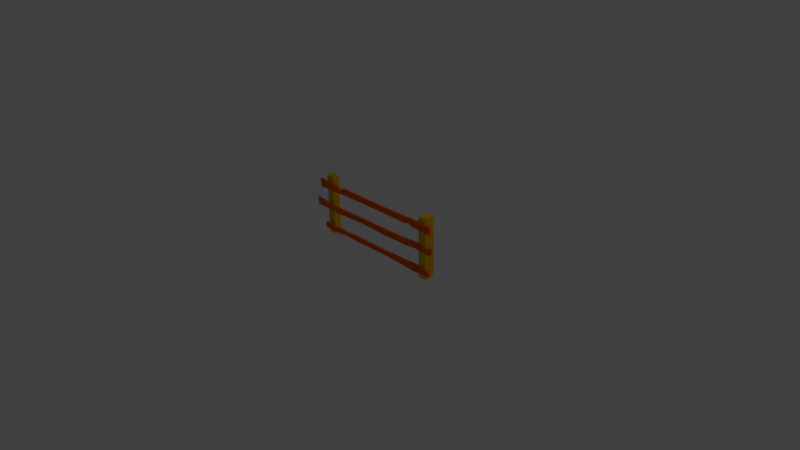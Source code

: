 # Source: gard_2.blend  (saved by Blender 2.78.0; exported with 4.5.12 LTS)
import bpy
from mathutils import Matrix  # noqa: F401  (used for matrix-valued properties, if any)

bpy.ops.wm.read_factory_settings(use_empty=True)
scene = bpy.context.scene
scene.name = 'Scene'

# ---- collections
col_collection_1 = bpy.data.collections.new('Collection 1'); scene.collection.children.link(col_collection_1)

# ---- materials (node trees are filled in below, after node groups)
mat_bete_lemn_gard = bpy.data.materials.new('Bete lemn gard')
mat_bete_lemn_gard.alpha_threshold = 0.0
mat_bete_lemn_gard.use_transparent_shadow = False
mat_bete_lemn_gard.diffuse_color = (0.8, 0.137, 0.002793, 1.0)
mat_bete_lemn_gard.roughness = 0.5
mat_bete_lemn_gard.line_color = (0.0, 0.0, 0.0, 1.0)
mat_lemn_gard = bpy.data.materials.new('Lemn gard')
mat_lemn_gard.alpha_threshold = 0.0
mat_lemn_gard.use_transparent_shadow = False
mat_lemn_gard.diffuse_color = (0.8, 0.4307, 0.0, 1.0)
mat_lemn_gard.roughness = 0.5

# ---- material node trees

# ---- world
world_world = bpy.data.worlds.new('World'); scene.world = world_world
world_world.color = (0.05088, 0.05088, 0.05088)
world_world.use_sun_shadow = False
world_world.sun_shadow_jitter_overblur = 0.0
world_world.cycles.sampling_method = 'MANUAL'

# ---- cameras
cam_camera = bpy.data.cameras.new('Camera')
cam_camera.clip_end = 100.0
cam_camera.lens = 35.0
cam_camera.sensor_width = 32.0
cam_camera.sensor_height = 18.0
cam_camera.ortho_scale = 7.314
cam_camera.dof.focus_distance = 0.0
cam_camera.dof.aperture_fstop = 128.0

# ---- lights
light_lamp = bpy.data.lights.new('Lamp', 'POINT')
light_lamp.transmission_factor = 0.0
light_lamp.cutoff_distance = 30.0
light_lamp.energy = 100.0
light_lamp.shadow_buffer_clip_start = 1.001
light_lamp.shadow_soft_size = 0.1
light_lamp.shadow_maximum_resolution = 0.006
light_lamp.use_absolute_resolution = True

# ---- meshes
me_cube_004 = bpy.data.meshes.new('Cube.004')
me_cube_004.from_pydata([(-0.7943, 0.1193, 0.002802), (-0.7943, 0.02219, 0.002802), (-0.909, 0.02219, 0.002802), (-0.909, 0.1193, 0.002802), (-0.7943, 0.1193, 0.8196), (-0.7943, 0.02219, 0.8196), (-0.909, 0.02219, 0.8196), (-0.909, 0.1193, 0.8196), (0.9386, 0.1404, 0.002802), (0.9386, 0.001111, 0.002802), (0.8239, 0.001111, 0.002802), (0.8239, 0.1404, 0.002802), (0.9386, 0.1404, 0.8196), (0.9386, 0.001111, 0.8196), (0.8239, 0.001111, 0.8196), (0.8239, 0.1404, 0.8196), (-0.9257, -0.02612, 0.07701), (-0.9208, -0.02612, 0.1513), (-0.9257, 0.003905, 0.07701), (-0.9208, 0.003905, 0.1513), (1.021, -0.02853, 0.08265), (0.9997, -0.02853, 0.1505), (1.021, 0.008723, 0.08265), (0.9997, 0.008723, 0.1505), (-0.2571, 0.003431, 0.1498), (0.2408, 0.003431, 0.1498), (0.2561, 0.003431, 0.08723), (-0.1989, 0.003431, 0.0816), (0.2408, -0.02324, 0.1498), (-0.2571, -0.02324, 0.1498), (-0.1989, -0.02324, 0.0816), (0.2561, -0.02324, 0.08723), (0.612, 0.004869, 0.1541), (0.6552, 0.006192, 0.1581), (0.7082, 0.007515, 0.1621), (0.5392, -0.02468, 0.07484), (0.6018, -0.026, 0.07328), (0.7669, -0.02732, 0.06564), (0.7669, 0.007515, 0.06564), (0.6018, 0.006192, 0.07328), (0.5392, 0.004869, 0.07484), (0.7082, -0.02732, 0.1621), (0.6552, -0.026, 0.1581), (0.612, -0.02468, 0.1541), (-0.5207, 0.004689, 0.08598), (-0.6318, 0.006012, 0.07692), (-0.7053, 0.002932, 0.06942), (-0.5163, -0.0245, 0.1415), (-0.6348, -0.02582, 0.143), (-0.7089, -0.02274, 0.1377), (-0.7089, 0.002932, 0.1377), (-0.6348, 0.006012, 0.143), (-0.5163, 0.004689, 0.1415), (-0.7053, -0.02274, 0.06942), (-0.6318, -0.02582, 0.07692), (-0.5207, -0.0245, 0.08598), (-1.058, -0.0251, 0.3748), (-1.071, -0.0251, 0.4656), (-1.058, 0.00532, 0.3748), (-1.071, 0.00532, 0.4656), (1.035, -0.02754, 0.3806), (1.049, -0.02754, 0.4648), (1.035, 0.0102, 0.3806), (1.049, 0.0102, 0.4648), (-0.2598, 0.00484, 0.4486), (0.2446, 0.00484, 0.4486), (0.2446, 0.00484, 0.3672), (-0.2008, 0.00484, 0.3795), (0.2446, -0.02218, 0.4486), (-0.2598, -0.02218, 0.4486), (-0.2008, -0.02218, 0.3795), (0.2446, -0.02218, 0.3672), (0.6206, 0.006297, 0.453), (0.6644, 0.007637, 0.457), (0.718, 0.008977, 0.4611), (0.5468, -0.02363, 0.3726), (0.6103, -0.02497, 0.3711), (0.7672, -0.02631, 0.3916), (0.7672, 0.008977, 0.3916), (0.6103, 0.007637, 0.3711), (0.5468, 0.006297, 0.3726), (0.718, -0.02631, 0.4611), (0.6644, -0.02497, 0.457), (0.6206, -0.02363, 0.453), (-0.5937, 0.006115, 0.3634), (-0.6523, 0.007455, 0.3593), (-0.7139, 0.004334, 0.3672), (-0.5224, -0.02345, 0.4401), (-0.6424, -0.02479, 0.4417), (-0.7175, -0.02167, 0.4364), (-0.7175, 0.004334, 0.4364), (-0.6424, 0.007455, 0.4417), (-0.5224, 0.006115, 0.4401), (-0.7139, -0.02167, 0.3672), (-0.6523, -0.02479, 0.3593), (-0.5937, -0.02345, 0.3634), (-1.058, -0.0251, 0.3748), (-1.071, -0.0251, 0.4656), (-0.9771, -0.02637, 0.6491), (-0.9998, -0.02637, 0.7613), (-0.9771, 0.009912, 0.6491), (-0.9998, 0.009912, 0.7613), (1.033, -0.02637, 0.6519), (1.013, -0.02637, 0.7442), (1.033, 0.009912, 0.6519), (1.013, 0.009912, 0.7442), (-0.2261, 0.004757, 0.7457), (0.2589, 0.004757, 0.7457), (0.2589, 0.004757, 0.6675), (-0.2261, 0.004757, 0.6675), (0.2589, -0.02122, 0.7457), (-0.2261, -0.02122, 0.7457), (-0.2261, -0.02122, 0.6675), (0.2589, -0.02122, 0.6675), (0.6204, 0.006158, 0.75), (0.6625, 0.007446, 0.7538), (0.714, 0.008735, 0.7577), (0.6204, -0.02262, 0.6633), (0.6696, -0.02391, 0.6925), (0.7093, -0.0252, 0.6626), (0.7093, 0.008735, 0.6626), (0.6696, 0.007446, 0.6925), (0.6204, 0.006158, 0.6633), (0.714, -0.0252, 0.7577), (0.6625, -0.02391, 0.7538), (0.6204, -0.02262, 0.75), (-0.5471, 0.005982, 0.6638), (-0.6034, 0.007271, 0.6599), (-0.6621, 0.008559, 0.656), (-0.5471, -0.02244, 0.7494), (-0.6058, -0.02373, 0.7084), (-0.6668, -0.02502, 0.7454), (-0.6668, 0.008559, 0.7454), (-0.6058, 0.007271, 0.7084), (-0.5471, 0.005982, 0.7494), (-0.6621, -0.02502, 0.656), (-0.6034, -0.02373, 0.6599), (-0.5471, -0.02244, 0.6638)], [(96, 97)], [(0, 1, 2, 3), (4, 7, 6, 5), (0, 4, 5, 1), (1, 5, 6, 2), (2, 6, 7, 3), (4, 0, 3, 7), (8, 9, 10, 11), (12, 15, 14, 13), (8, 12, 13, 9), (9, 13, 14, 10), (10, 14, 15, 11), (12, 8, 11, 15), (17, 19, 18, 16), (34, 23, 22, 38), (23, 21, 20, 22), (49, 17, 16, 53), (37, 38, 22, 20), (49, 50, 19, 17), (43, 32, 25, 28), (28, 25, 24, 29), (55, 44, 27, 30), (30, 27, 26, 31), (43, 28, 31, 35), (28, 29, 30, 31), (52, 24, 27, 44), (24, 25, 26, 27), (21, 41, 37, 20), (41, 42, 36, 37), (42, 43, 35, 36), (21, 23, 34, 41), (41, 34, 33, 42), (42, 33, 32, 43), (31, 26, 40, 35), (35, 40, 39, 36), (36, 39, 38, 37), (25, 32, 40, 26), (32, 33, 39, 40), (33, 34, 38, 39), (19, 50, 46, 18), (50, 51, 45, 46), (51, 52, 44, 45), (16, 18, 46, 53), (53, 46, 45, 54), (54, 45, 44, 55), (29, 24, 52, 47), (47, 52, 51, 48), (48, 51, 50, 49), (29, 47, 55, 30), (47, 48, 54, 55), (48, 49, 53, 54), (57, 59, 58, 56), (74, 63, 62, 78), (63, 61, 60, 62), (89, 57, 56, 93), (77, 78, 62, 60), (89, 90, 59, 57), (83, 72, 65, 68), (68, 65, 64, 69), (95, 84, 67, 70), (70, 67, 66, 71), (83, 68, 71, 75), (68, 69, 70, 71), (92, 64, 67, 84), (64, 65, 66, 67), (61, 81, 77, 60), (81, 82, 76, 77), (82, 83, 75, 76), (61, 63, 74, 81), (81, 74, 73, 82), (82, 73, 72, 83), (71, 66, 80, 75), (75, 80, 79, 76), (76, 79, 78, 77), (65, 72, 80, 66), (72, 73, 79, 80), (73, 74, 78, 79), (59, 90, 86, 58), (90, 91, 85, 86), (91, 92, 84, 85), (56, 58, 86, 93), (93, 86, 85, 94), (94, 85, 84, 95), (69, 64, 92, 87), (87, 92, 91, 88), (88, 91, 90, 89), (69, 87, 95, 70), (87, 88, 94, 95), (88, 89, 93, 94), (99, 101, 100, 98), (116, 105, 104, 120), (105, 103, 102, 104), (131, 99, 98, 135), (119, 120, 104, 102), (131, 132, 101, 99), (125, 114, 107, 110), (110, 107, 106, 111), (137, 126, 109, 112), (112, 109, 108, 113), (125, 110, 113, 117), (110, 111, 112, 113), (134, 106, 109, 126), (106, 107, 108, 109), (103, 123, 119, 102), (123, 124, 118, 119), (124, 125, 117, 118), (103, 105, 116, 123), (123, 116, 115, 124), (124, 115, 114, 125), (113, 108, 122, 117), (117, 122, 121, 118), (118, 121, 120, 119), (107, 114, 122, 108), (114, 115, 121, 122), (115, 116, 120, 121), (101, 132, 128, 100), (132, 133, 127, 128), (133, 134, 126, 127), (98, 100, 128, 135), (135, 128, 127, 136), (136, 127, 126, 137), (111, 106, 134, 129), (129, 134, 133, 130), (130, 133, 132, 131), (111, 129, 137, 112), (129, 130, 136, 137), (130, 131, 135, 136)])
me_cube_004.polygons.foreach_set('material_index', [1, 1, 1, 1, 1, 1, 1, 1, 1, 1, 1, 1, 0, 0, 0, 0, 0, 0, 0, 0, 0, 0, 0, 0, 0, 0, 0, 0, 0, 0, 0, 0, 0, 0, 0, 0, 0, 0, 0, 0, 0, 0, 0, 0, 0, 0, 0, 0, 0, 0, 0, 0, 0, 0, 0, 0, 0, 0, 0, 0, 0, 0, 0, 0, 0, 0, 0, 0, 0, 0, 0, 0, 0, 0, 0, 0, 0, 0, 0, 0, 0, 0, 0, 0, 0, 0, 0, 0, 0, 0, 0, 0, 0, 0, 0, 0, 0, 0, 0, 0, 0, 0, 0, 0, 0, 0, 0, 0, 0, 0, 0, 0, 0, 0, 0, 0, 0, 0, 0, 0, 0, 0, 0, 0, 0, 0])
_uv = me_cube_004.uv_layers.new(name='UVMap')
_uv.uv.foreach_set('vector', [0.5089, 0.3852, 0.5634, 0.3852, 0.5634, 0.4393, 0.5089, 0.4393, 0.5634, 0.4393, 0.5634, 0.4934, 0.5089, 0.4934, 0.5089, 0.4393, 0.8419, 0.3843, 0.8419, 0.0, 0.8964, 0.0, 0.8964, 0.3843, 0.5089, 0.3852, 0.5089, 0.0, 0.5733, 2.53e-07, 0.5733, 0.3852, 0.7874, 0.3846, 0.7874, 5.622e-08, 0.8419, 0.0, 0.8419, 0.3846, 0.7019, 0.3852, 0.7019, 3.198e-07, 0.7663, 0.0, 0.7663, 0.3852, 0.4951, 0.3843, 0.4951, 0.45, 0.4308, 0.45, 0.4308, 0.3843, 0.3527, 0.3846, 0.417, 0.3846, 0.417, 0.4503, 0.3527, 0.4503, 0.5089, 0.0, 0.5089, 0.3843, 0.4308, 0.3843, 0.4308, 8.785e-09, 0.5733, 0.3852, 0.5733, 0.0, 0.6376, 3.092e-07, 0.6376, 0.3852, 0.3527, 0.3846, 0.3527, 0.0, 0.4308, 0.0, 0.4308, 0.3846, 0.6376, 0.3852, 0.6376, 3.233e-07, 0.7019, 0.0, 0.7019, 0.3852, 0.5068, 0.4849, 0.4899, 0.4849, 0.4899, 0.45, 0.5068, 0.45, 0.2447, 0.1475, 0.2508, 0.009975, 0.2888, 0.0, 0.2987, 0.1197, 0.4899, 0.4826, 0.469, 0.4826, 0.469, 0.45, 0.4899, 0.45, 0.3144, 0.1021, 0.3071, 0.002205, 0.3488, 0.0, 0.3527, 0.1039, 0.9784, 0.1199, 0.9589, 0.1199, 0.9582, 0.0, 0.9791, 0.0, 0.9824, 0.8055, 0.9968, 0.8055, 0.9973, 0.9051, 0.9805, 0.9051, 0.9813, 0.1826, 0.9978, 0.1826, 0.997, 0.3577, 0.9821, 0.3577, 0.9821, 0.3577, 0.997, 0.3577, 0.997, 0.5923, 0.9821, 0.5923, 0.9768, 0.7266, 0.9605, 0.7266, 0.9612, 0.5749, 0.9761, 0.5749, 0.9761, 0.5749, 0.9612, 0.5749, 0.9612, 0.3604, 0.9761, 0.3604, 0.3033, 0.7251, 0.3063, 0.5501, 0.3414, 0.5573, 0.3479, 0.6909, 0.3063, 0.5501, 0.307, 0.3152, 0.3452, 0.3428, 0.3414, 0.5573, 0.258, 0.7249, 0.253, 0.6027, 0.2911, 0.5751, 0.2892, 0.7269, 0.253, 0.6027, 0.2523, 0.3679, 0.2873, 0.3606, 0.2911, 0.5751, 0.3048, 0.9079, 0.2987, 0.7704, 0.3527, 0.7983, 0.3428, 0.9179, 0.2987, 0.7704, 0.301, 0.7455, 0.3487, 0.7204, 0.3527, 0.7983, 0.301, 0.7455, 0.3033, 0.7251, 0.3479, 0.6909, 0.3487, 0.7204, 0.9791, 0.0, 1.0, 0.0, 0.9993, 0.1372, 0.9798, 0.1372, 0.9798, 0.1372, 0.9993, 0.1372, 0.9986, 0.1622, 0.9805, 0.1622, 0.9805, 0.1622, 0.9986, 0.1622, 0.9978, 0.1826, 0.9813, 0.1826, 0.9761, 0.3604, 0.9612, 0.3604, 0.9604, 0.2271, 0.9769, 0.2271, 0.9769, 0.2271, 0.9604, 0.2271, 0.9596, 0.1976, 0.9777, 0.1976, 0.9777, 0.1976, 0.9596, 0.1976, 0.9589, 0.1199, 0.9784, 0.1199, 0.2523, 0.3679, 0.2493, 0.1928, 0.2939, 0.2271, 0.2873, 0.3606, 0.2493, 0.1928, 0.247, 0.1724, 0.2947, 0.1975, 0.2939, 0.2271, 0.247, 0.1724, 0.2447, 0.1475, 0.2987, 0.1197, 0.2947, 0.1975, 0.2531, 0.9157, 0.2604, 0.8158, 0.2987, 0.814, 0.2948, 0.9179, 0.2604, 0.8158, 0.2573, 0.7808, 0.2944, 0.7793, 0.2987, 0.814, 0.2573, 0.7808, 0.258, 0.7249, 0.2892, 0.7269, 0.2944, 0.7793, 0.9778, 0.9177, 0.9609, 0.9177, 0.9615, 0.8139, 0.9759, 0.8139, 0.9759, 0.8139, 0.9615, 0.8139, 0.9597, 0.7791, 0.9776, 0.7791, 0.9776, 0.7791, 0.9597, 0.7791, 0.9605, 0.7266, 0.9768, 0.7266, 0.9821, 0.5923, 0.997, 0.5923, 0.9977, 0.7146, 0.9814, 0.7146, 0.9814, 0.7146, 0.9977, 0.7146, 0.9985, 0.7705, 0.9806, 0.7705, 0.9806, 0.7705, 0.9985, 0.7705, 0.9968, 0.8055, 0.9824, 0.8055, 0.307, 0.3152, 0.3121, 0.193, 0.3432, 0.191, 0.3452, 0.3428, 0.3121, 0.193, 0.3113, 0.1371, 0.3484, 0.1386, 0.3432, 0.191, 0.3113, 0.1371, 0.3144, 0.1021, 0.3527, 0.1039, 0.3484, 0.1386, 0.452, 0.45, 0.469, 0.45, 0.469, 0.4931, 0.452, 0.4931, 0.1831, 0.8438, 0.1852, 1.0, 0.138, 0.9931, 0.1442, 0.867, 0.452, 0.4892, 0.4308, 0.4892, 0.4308, 0.45, 0.452, 0.45, 0.2284, 0.8333, 0.2447, 1.0, 0.1938, 0.9938, 0.1896, 0.8315, 0.9168, 0.1259, 0.897, 0.1259, 0.8964, 0.0, 0.9175, 0.0, 0.7696, 0.8332, 0.7841, 0.8332, 0.7847, 0.9993, 0.7676, 0.9993, 0.7685, 0.2022, 0.7852, 0.2022, 0.7844, 0.3795, 0.7693, 0.3795, 0.7693, 0.3795, 0.7844, 0.3795, 0.7844, 0.6173, 0.7693, 0.6173, 0.9152, 0.7679, 0.8987, 0.7679, 0.8994, 0.5824, 0.9145, 0.5824, 0.9145, 0.5824, 0.8994, 0.5824, 0.8994, 0.3726, 0.9145, 0.3726, 0.238, 0.2022, 0.2355, 0.3795, 0.1898, 0.3795, 0.1929, 0.237, 0.2355, 0.3795, 0.2354, 0.6174, 0.1966, 0.5896, 0.1898, 0.3795, 0.1711, 0.2588, 0.1759, 0.3826, 0.1371, 0.4104, 0.128, 0.2251, 0.1759, 0.3826, 0.176, 0.6205, 0.1303, 0.6205, 0.1371, 0.4104, 0.2447, 0.0, 0.2426, 0.1562, 0.2036, 0.133, 0.1975, 0.006944, 0.2426, 0.1562, 0.2403, 0.1815, 0.1921, 0.207, 0.2036, 0.133, 0.2403, 0.1815, 0.238, 0.2022, 0.1929, 0.237, 0.1921, 0.207, 0.7663, 0.0, 0.7874, 0.0, 0.7868, 0.1562, 0.767, 0.1562, 0.767, 0.1562, 0.7868, 0.1562, 0.786, 0.1815, 0.7677, 0.1815, 0.7677, 0.1815, 0.786, 0.1815, 0.7852, 0.2022, 0.7685, 0.2022, 0.9145, 0.3726, 0.8994, 0.3726, 0.8986, 0.23, 0.9153, 0.23, 0.9153, 0.23, 0.8986, 0.23, 0.8978, 0.2001, 0.9161, 0.2001, 0.9161, 0.2001, 0.8978, 0.2001, 0.897, 0.1259, 0.9168, 0.1259, 0.176, 0.6205, 0.1785, 0.7978, 0.1335, 0.763, 0.1303, 0.6205, 0.1785, 0.7978, 0.1808, 0.8185, 0.1326, 0.793, 0.1335, 0.763, 0.1808, 0.8185, 0.1831, 0.8438, 0.1442, 0.867, 0.1326, 0.793, 0.1852, 0.0, 0.1689, 0.1667, 0.1301, 0.1685, 0.1344, 0.006182, 0.1689, 0.1667, 0.1719, 0.2022, 0.1257, 0.1975, 0.1301, 0.1685, 0.1719, 0.2022, 0.1711, 0.2588, 0.128, 0.2251, 0.1257, 0.1975, 0.9162, 0.9866, 0.8991, 0.9866, 0.8996, 0.8245, 0.9142, 0.8245, 0.9142, 0.8245, 0.8996, 0.8245, 0.8979, 0.7955, 0.916, 0.7955, 0.916, 0.7955, 0.8979, 0.7955, 0.8987, 0.7679, 0.9152, 0.7679, 0.7693, 0.6173, 0.7844, 0.6173, 0.7851, 0.7412, 0.7686, 0.7412, 0.7686, 0.7412, 0.7851, 0.7412, 0.7859, 0.7977, 0.7678, 0.7977, 0.7678, 0.7977, 0.7859, 0.7977, 0.7841, 0.8332, 0.7696, 0.8332, 0.2354, 0.6174, 0.2306, 0.7412, 0.1875, 0.7749, 0.1966, 0.5896, 0.2306, 0.7412, 0.2314, 0.7978, 0.1852, 0.8025, 0.1875, 0.7749, 0.2314, 0.7978, 0.2284, 0.8333, 0.1896, 0.8315, 0.1852, 0.8025, 0.5837, 0.4386, 0.5634, 0.4386, 0.5634, 0.3852, 0.5837, 0.3852, 0.1257, 0.8083, 0.1185, 0.9491, 0.06679, 0.9586, 0.07238, 0.8061, 0.5837, 0.4827, 0.5634, 0.4827, 0.5634, 0.4386, 0.5837, 0.4386, 0.05434, 0.8015, 0.06287, 0.9586, 0.0, 0.9478, 0.004242, 0.7992, 0.9576, 0.1523, 0.9385, 0.1523, 0.9379, 0.0, 0.9582, 5.622e-08, 0.9183, 0.7915, 0.9371, 0.7915, 0.9379, 0.9482, 0.9175, 0.9482, 0.9196, 0.1848, 0.9358, 0.1848, 0.935, 0.3553, 0.9204, 0.3553, 0.9204, 0.3553, 0.935, 0.3553, 0.935, 0.5838, 0.9204, 0.5838, 0.956, 0.7446, 0.9401, 0.7446, 0.9408, 0.5932, 0.9553, 0.5932, 0.9553, 0.5932, 0.9408, 0.5932, 0.9408, 0.3646, 0.9553, 0.3646, 0.05841, 0.1945, 0.05562, 0.365, 0.01174, 0.3649, 0.009789, 0.1944, 0.05562, 0.365, 0.05506, 0.5937, 0.01117, 0.5936, 0.01174, 0.3649, 0.1196, 0.2135, 0.1179, 0.3649, 0.07404, 0.365, 0.0716, 0.2136, 0.1179, 0.3649, 0.1185, 0.5936, 0.0746, 0.5937, 0.07404, 0.365, 0.05566, 0.009457, 0.06287, 0.1503, 0.009514, 0.1525, 0.003922, 0.0, 0.06287, 0.1503, 0.06063, 0.1746, 0.02623, 0.1712, 0.009514, 0.1525, 0.06063, 0.1746, 0.05841, 0.1945, 0.009789, 0.1944, 0.02623, 0.1712, 0.9175, 0.0, 0.9379, 5.622e-08, 0.9372, 0.1405, 0.9182, 0.1405, 0.9182, 0.1405, 0.9372, 0.1405, 0.9365, 0.1649, 0.9189, 0.1649, 0.9189, 0.1649, 0.9365, 0.1649, 0.9358, 0.1848, 0.9196, 0.1848, 0.9553, 0.3646, 0.9408, 0.3646, 0.94, 0.1942, 0.9561, 0.1942, 0.9561, 0.1942, 0.94, 0.1942, 0.9393, 0.1706, 0.9568, 0.1706, 0.9568, 0.1706, 0.9393, 0.1706, 0.9385, 0.1523, 0.9576, 0.1523, 0.1185, 0.5936, 0.1213, 0.7641, 0.07266, 0.7642, 0.0746, 0.5937, 0.1213, 0.7641, 0.1235, 0.784, 0.0891, 0.7874, 0.07266, 0.7642, 0.1235, 0.784, 0.1257, 0.8083, 0.07238, 0.8061, 0.0891, 0.7874, 0.1257, 0.0, 0.1172, 0.1571, 0.06711, 0.1594, 0.06287, 0.01081, 0.1172, 0.1571, 0.09654, 0.1859, 0.06936, 0.187, 0.06711, 0.1594, 0.09654, 0.1859, 0.1196, 0.2135, 0.0716, 0.2136, 0.06936, 0.187, 0.9582, 0.9475, 0.9379, 0.9475, 0.9386, 0.7989, 0.9575, 0.7989, 0.9575, 0.7989, 0.9386, 0.7989, 0.9394, 0.7712, 0.9567, 0.7712, 0.9567, 0.7712, 0.9394, 0.7712, 0.9401, 0.7446, 0.956, 0.7446, 0.9204, 0.5838, 0.935, 0.5838, 0.9357, 0.7351, 0.9197, 0.7351, 0.9197, 0.7351, 0.9357, 0.7351, 0.9364, 0.7634, 0.919, 0.7634, 0.919, 0.7634, 0.9364, 0.7634, 0.9371, 0.7915, 0.9183, 0.7915, 0.05506, 0.5937, 0.05676, 0.7451, 0.008731, 0.745, 0.01117, 0.5936, 0.05676, 0.7451, 0.03367, 0.7727, 0.006488, 0.7716, 0.008731, 0.745, 0.03367, 0.7727, 0.05434, 0.8015, 0.004242, 0.7992, 0.006488, 0.7716])
me_cube_004.materials.append(mat_bete_lemn_gard)
me_cube_004.materials.append(mat_lemn_gard)
me_cube_004.use_remesh_preserve_volume = False
me_cube_004.use_remesh_preserve_attributes = False
me_cube_004.use_mirror_vertex_groups = False
me_cube_004.update()

# ---- objects
ob_gard = bpy.data.objects.new('gard', me_cube_004)
ob_lamp = bpy.data.objects.new('Lamp', light_lamp)
ob_camera = bpy.data.objects.new('Camera', cam_camera)

# ---- transforms, parenting, visibility, modifiers, constraints
ob_gard.location = (0.0, 0.0, 0.0)
ob_gard.lock_rotations_4d = False
ob_gard.empty_display_type = 'ARROWS'
ob_gard.lineart.crease_threshold = 0.0
ob_lamp.location = (4.076, 1.005, 5.904)
ob_lamp.rotation_euler = (0.6503, 0.05522, 1.866)
ob_lamp.lock_rotations_4d = False
ob_lamp.empty_display_type = 'ARROWS'
ob_lamp.color = (0.0, 0.0, 0.0, 0.0)
ob_lamp.lineart.crease_threshold = 0.0
ob_camera.location = (7.481, -6.508, 5.344)
ob_camera.rotation_euler = (1.109, 0.01082, 0.8149)
ob_camera.lock_rotations_4d = False
ob_camera.empty_display_type = 'ARROWS'
ob_camera.color = (0.0, 0.0, 0.0, 0.0)
ob_camera.display_type = 'WIRE'
ob_camera.lineart.crease_threshold = 0.0

# ---- collection membership
col_collection_1.objects.link(ob_gard)
col_collection_1.objects.link(ob_lamp)
col_collection_1.objects.link(ob_camera)

# ---- scene / render settings (as saved in the file)
scene.camera = ob_camera
scene.frame_start = 1; scene.frame_end = 250; scene.frame_set(1)
scene.render.engine = 'BLENDER_EEVEE_NEXT'
scene.render.resolution_percentage = 50
scene.render.dither_intensity = 0.0
scene.cycles.use_denoising = False
scene.cycles.samples = 128
scene.cycles.sampling_pattern = 'TABULATED_SOBOL'
scene.cycles.light_sampling_threshold = 0.0
scene.cycles.use_adaptive_sampling = False
scene.cycles.use_light_tree = False
scene.cycles.blur_glossy = 0.0
scene.cycles.sample_clamp_indirect = 0.0
scene.view_settings.view_transform = 'Standard'
bpy.context.view_layer.update()
